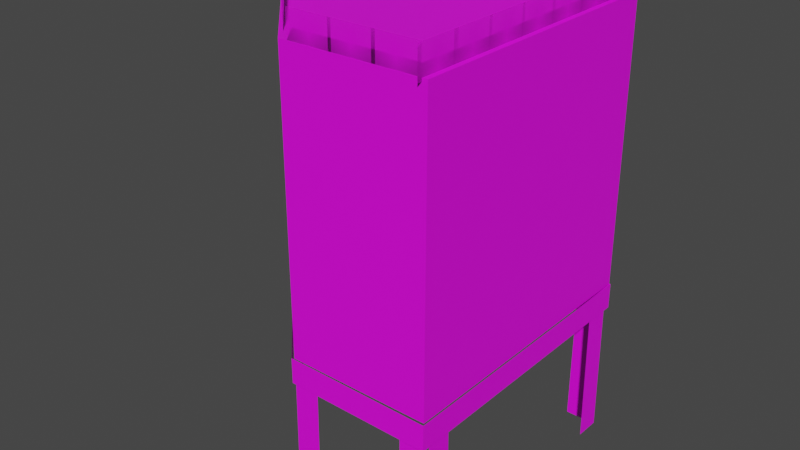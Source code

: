 # Source: stiltBuilding.blend  (saved by Blender 2.82.7; exported with 4.5.12 LTS)
import bpy
from mathutils import Matrix  # noqa: F401  (used for matrix-valued properties, if any)

bpy.ops.wm.read_factory_settings(use_empty=True)
scene = bpy.context.scene
scene.name = 'Scene'

# ---- collections
col_collection = bpy.data.collections.new('Collection'); scene.collection.children.link(col_collection)

# ---- images (referenced by path relative to the original .blend; pixels are not part of the script)
import os
ASSET_DIR = os.environ.get("B2B_ASSET_DIR", "")  # directory of the original .blend (textures are referenced by path, not embedded)
HERE = os.path.dirname(os.path.abspath(__file__))  # packed textures are extracted next to this script under _unpacked/

def load_image(name, relpath, width, height, colorspace="sRGB"):
    """Load a texture the original file referenced (path relative to the .blend, or extracted next to this script)."""
    p = next((c for c in (os.path.join(HERE, relpath), os.path.join(ASSET_DIR, relpath)) if relpath and os.path.exists(c)), "")
    if p:
        img = bpy.data.images.load(p, check_existing=True)
        img.name = name
    else:  # same state as the original file: an image datablock whose file is absent (Cycles renders it pink)
        img = bpy.data.images.new(name, width, height)
        img.source = "FILE"
        img.filepath = "//" + (relpath or name)
    img.colorspace_settings.name = colorspace
    return img
img_stiltbuilding_building_01_01_png = load_image('StiltBuilding_Building-01-01.png', 'StiltBuilding_Building-01-01.png', 1024, 1024, 'sRGB')
img_stiltguildingsteal_01_png = load_image('stiltGuildingSTeal-01.png', 'stiltGuildingSTeal-01.png', 1024, 1024, 'sRGB')
img_ornaaterailing_11_png = load_image('ornaateRailing-11.png', 'ornaateRailing-11.png', 1024, 1024, 'sRGB')

# ---- materials (node trees are filled in below, after node groups)
mat_material_001 = bpy.data.materials.new('Material.001')
mat_material_001.use_transparent_shadow = False
mat_material_002 = bpy.data.materials.new('Material.002')
mat_material_002.use_transparent_shadow = False
mat_ornaaterailing_11 = bpy.data.materials.new('ornaateRailing-11')
mat_ornaaterailing_11.surface_render_method = 'BLENDED'
mat_ornaaterailing_11.blend_method = 'BLEND'
mat_ornaaterailing_11.use_transparent_shadow = False

# ---- material node trees
mat_material_001.use_nodes = True; mat_material_001.node_tree.nodes.clear()
_N = mat_material_001.node_tree.nodes; _L = mat_material_001.node_tree.links
n0 = _N.new('ShaderNodeOutputMaterial'); n0.name = 'Material Output'; n0.location = (300, 300)
n1 = _N.new('ShaderNodeBsdfPrincipled'); n1.name = 'Principled BSDF'; n1.location = (10, 300)
n1.distribution = 'GGX'
n1.subsurface_method = 'BURLEY'
n1.inputs[3].default_value = 1.45
n1.inputs[27].default_value = (0.0, 0.0, 0.0, 1.0)
n1.inputs[28].default_value = 1.0
n2 = _N.new('ShaderNodeTexImage'); n2.name = 'Image Texture'; n2.location = (-360, 238)
n2.image = img_stiltbuilding_building_01_01_png
_L.new(n1.outputs[0], n0.inputs[0])
_L.new(n2.outputs[0], n1.inputs[0])
n0.is_active_output = True
mat_material_002.use_nodes = True; mat_material_002.node_tree.nodes.clear()
_N = mat_material_002.node_tree.nodes; _L = mat_material_002.node_tree.links
n0 = _N.new('ShaderNodeOutputMaterial'); n0.name = 'Material Output'; n0.location = (300, 300)
n1 = _N.new('ShaderNodeBsdfPrincipled'); n1.name = 'Principled BSDF'; n1.location = (10, 300)
n1.distribution = 'GGX'
n1.subsurface_method = 'BURLEY'
n1.inputs[3].default_value = 1.45
n1.inputs[27].default_value = (0.0, 0.0, 0.0, 1.0)
n1.inputs[28].default_value = 1.0
n2 = _N.new('ShaderNodeTexImage'); n2.name = 'Image Texture'; n2.location = (-362, 250)
n2.image = img_stiltguildingsteal_01_png
_L.new(n1.outputs[0], n0.inputs[0])
_L.new(n2.outputs[0], n1.inputs[0])
n0.is_active_output = True
mat_ornaaterailing_11.use_nodes = True; mat_ornaaterailing_11.node_tree.nodes.clear()
_N = mat_ornaaterailing_11.node_tree.nodes; _L = mat_ornaaterailing_11.node_tree.links
n0 = _N.new('ShaderNodeOutputMaterial'); n0.name = 'Material Output'; n0.location = (300, 300)
n1 = _N.new('ShaderNodeTexImage'); n1.name = 'Image Texture'; n1.location = (-200, 300)
n1.image = img_ornaaterailing_11_png
n1.extension = 'CLIP'
n2 = _N.new('ShaderNodeBsdfPrincipled'); n2.name = 'Principled BSDF'; n2.location = (0, 300)
n2.distribution = 'GGX'
n2.subsurface_method = 'BURLEY'
n2.inputs[3].default_value = 1.45
n2.inputs[27].default_value = (0.0, 0.0, 0.0, 1.0)
n2.inputs[28].default_value = 1.0
_L.new(n1.outputs[0], n2.inputs[0])
_L.new(n1.outputs[1], n2.inputs[4])
_L.new(n2.outputs[0], n0.inputs[0])
n0.is_active_output = True

# ---- world
world_world = bpy.data.worlds.new('World'); scene.world = world_world
world_world.use_nodes = True; world_world.node_tree.nodes.clear()
_N = world_world.node_tree.nodes; _L = world_world.node_tree.links
n0 = _N.new('ShaderNodeOutputWorld'); n0.name = 'World Output'; n0.location = (300, 300)
n1 = _N.new('ShaderNodeBackground'); n1.name = 'Background'; n1.location = (10, 300)
n1.inputs[0].default_value = (0.05088, 0.05088, 0.05088, 1.0)
_L.new(n1.outputs[0], n0.inputs[0])
n0.is_active_output = True
world_world.color = (0.05088, 0.05088, 0.05088)
world_world.use_sun_shadow = False
world_world.sun_shadow_jitter_overblur = 0.0

# ---- meshes
me_cube_001 = bpy.data.meshes.new('Cube.001')
me_cube_001.from_pydata([(-2.325, -2.596, -5.0), (-5.0, 5.0, -5.0), (5.0, -5.0, -5.0), (5.0, 5.0, -5.0), (0.0, 5.0, -5.0), (0.0, -5.0, -5.0), (-5.0, 0.0, -5.0), (5.0, 0.0, -5.0), (0.0, 0.0, -5.0)], [], [(8, 7, 2, 5), (6, 8, 5, 0), (1, 4, 8, 6), (4, 3, 7, 8)])
_uv = me_cube_001.uv_layers.new(name='UVMap')
_uv.uv.foreach_set('vector', [0.6237, 0.2135, 0.6237, 0.3418, 0.4954, 0.3418, 0.4954, 0.2135, 0.6237, 0.08528, 0.6237, 0.2135, 0.4954, 0.2135, 0.5571, 0.1539, 0.752, 0.08528, 0.752, 0.2135, 0.6237, 0.2135, 0.6237, 0.08528, 0.752, 0.2135, 0.752, 0.3418, 0.6237, 0.3418, 0.6237, 0.2135])
me_cube_001.materials.append(mat_material_001)
me_cube_001.use_remesh_fix_poles = True
me_cube_001.use_remesh_preserve_attributes = False
me_cube_001.use_mirror_vertex_groups = False
me_cube_001.update()
me_cube_002 = bpy.data.meshes.new('Cube.002')
me_cube_002.from_pydata([(-0.5549, -0.4101, -0.4525), (-0.5549, -0.4101, 0.4525), (4.577, -0.4525, -0.4525), (4.577, -0.4525, 0.4525), (4.577, -0.163, -0.4525), (4.577, -0.163, 0.4525), (-0.5549, -0.4101, 0.1975), (4.577, -0.163, 0.1975), (4.577, -0.4525, 0.1975), (4.577, -0.163, -0.2949), (4.577, -0.4525, -0.2949), (-0.5549, -0.4101, -0.2949), (4.329, -0.4525, -0.4525), (4.329, -0.4525, 0.4525), (4.329, -0.4525, 0.1975), (4.329, -0.4525, -0.2949), (4.329, 9.636, 0.4525), (4.577, 9.636, 0.4525), (4.577, 9.636, -0.2949), (4.577, 9.636, -0.4525), (4.577, 9.636, 0.1975), (4.329, 9.636, 0.1975), (4.329, 9.636, -0.2949), (4.329, 9.636, -0.4525), (4.577, 9.368, 0.4525), (4.577, 9.368, 0.1975), (4.577, 9.368, -0.2949), (4.577, 9.368, -0.4525), (-5.487, 9.368, 0.1975), (-5.487, 9.636, -0.4525), (-5.487, 9.368, -0.4525), (-5.487, 9.368, -0.2949), (-5.487, 9.368, 0.4525), (-5.282, 9.636, 0.1975), (-5.282, 9.636, 0.4525), (-5.282, 9.636, -0.4525), (-5.282, 9.636, -0.2949), (-5.457, 4.623, -0.2949), (-5.457, 4.623, -0.4525), (-5.457, 4.623, 0.4525), (-5.457, 4.623, 0.1975), (-5.488, 9.637, -0.2949), (-5.488, 9.637, 0.4525), (-5.488, 9.637, 0.1975)], [], [(40, 37, 11, 6), (38, 0, 11, 37), (15, 14, 6, 11), (9, 7, 8, 10), (20, 21, 16, 17), (10, 8, 14, 15), (22, 21, 20, 18), (25, 26, 18, 20), (7, 9, 26, 25), (21, 22, 36, 33), (28, 31, 37, 40), (23, 35, 36, 22), (21, 33, 34, 16), (19, 23, 22, 18), (26, 9, 4, 27), (7, 25, 24, 5), (9, 10, 2, 4), (27, 19, 18, 26), (8, 7, 5, 3), (10, 15, 12, 2), (14, 8, 3, 13), (0, 12, 15, 11), (6, 14, 13, 1), (30, 38, 37, 31), (25, 20, 17, 24), (40, 6, 1, 39), (28, 40, 39, 32), (42, 43, 28, 32), (43, 41, 31, 28), (33, 36, 41, 43), (34, 33, 43, 42), (31, 41, 29, 30), (41, 36, 35, 29)])
_uv = me_cube_002.uv_layers.new(name='UVMap')
_uv.uv.foreach_set('vector', [0.1781, 0.945, 0.1781, 0.8987, 0.8379, 0.8986, 0.8379, 0.9448, 0.1781, 0.8839, 0.8379, 0.8838, 0.8379, 0.8986, 0.1781, 0.8987, 0.7187, 0.7734, 0.7187, 0.8196, 0.2601, 0.8197, 0.2601, 0.7735, 0.9421, 0.1424, 0.9421, 0.09607, 0.9694, 0.09596, 0.9697, 0.1424, 0.9727, 0.3665, 0.9493, 0.3666, 0.9493, 0.3427, 0.9725, 0.3426, 0.742, 0.7734, 0.742, 0.8196, 0.7187, 0.8196, 0.7187, 0.7734, 0.9492, 0.4129, 0.9493, 0.3666, 0.9727, 0.3665, 0.973, 0.413, 0.05335, 0.09604, 0.0535, 0.1424, 0.02789, 0.1424, 0.02808, 0.096, 0.9421, 0.09607, 0.9421, 0.1424, 0.0535, 0.1424, 0.05335, 0.09604, 0.9493, 0.3666, 0.9492, 0.4129, 0.05411, 0.4129, 0.05396, 0.3665, 0.2699, 0.6138, 0.2699, 0.5675, 0.7155, 0.5675, 0.7155, 0.6137, 0.9492, 0.4283, 0.05411, 0.4283, 0.05411, 0.4129, 0.9492, 0.4129, 0.9493, 0.3666, 0.05396, 0.3665, 0.05398, 0.3426, 0.9493, 0.3427, 0.9731, 0.4281, 0.9492, 0.4283, 0.9492, 0.4129, 0.973, 0.413, 0.0535, 0.1424, 0.9421, 0.1424, 0.9421, 0.1577, 0.0535, 0.1577, 0.9421, 0.09607, 0.05335, 0.09604, 0.05337, 0.07215, 0.9421, 0.07218, 0.9421, 0.1424, 0.9697, 0.1424, 0.9698, 0.1575, 0.9421, 0.1577, 0.0535, 0.1577, 0.02781, 0.1575, 0.02789, 0.1424, 0.0535, 0.1424, 0.9694, 0.09596, 0.9421, 0.09607, 0.9421, 0.07218, 0.9693, 0.07205, 0.742, 0.7734, 0.7187, 0.7734, 0.7187, 0.7586, 0.742, 0.7586, 0.7187, 0.8196, 0.742, 0.8196, 0.742, 0.8436, 0.7187, 0.8436, 0.2601, 0.7587, 0.7187, 0.7586, 0.7187, 0.7734, 0.2601, 0.7735, 0.2601, 0.8197, 0.7187, 0.8196, 0.7187, 0.8436, 0.2601, 0.8437, 0.2699, 0.5527, 0.7155, 0.5527, 0.7155, 0.5675, 0.2699, 0.5675, 0.05335, 0.09604, 0.02808, 0.096, 0.02817, 0.07205, 0.05337, 0.07215, 0.1781, 0.945, 0.8379, 0.9448, 0.8379, 0.9688, 0.1781, 0.9689, 0.2699, 0.6138, 0.7155, 0.6137, 0.7155, 0.6377, 0.2699, 0.6377, 0.2446, 0.6377, 0.2446, 0.6138, 0.2699, 0.6138, 0.2699, 0.6377, 0.2446, 0.6138, 0.2446, 0.5675, 0.2699, 0.5675, 0.2699, 0.6138, 0.05396, 0.3665, 0.05411, 0.4129, 0.03441, 0.4129, 0.0346, 0.3665, 0.05398, 0.3426, 0.05396, 0.3665, 0.0346, 0.3665, 0.03467, 0.3426, 0.2699, 0.5675, 0.2446, 0.5675, 0.2447, 0.5527, 0.2699, 0.5527, 0.03441, 0.4129, 0.05411, 0.4129, 0.05411, 0.4283, 0.03439, 0.4281])
me_cube_002.materials.append(mat_material_002)
me_cube_002.use_remesh_fix_poles = True
me_cube_002.use_remesh_preserve_attributes = False
me_cube_002.use_mirror_vertex_groups = False
me_cube_002.update()
me_cube_003 = bpy.data.meshes.new('Cube.003')
me_cube_003.from_pydata([(-3.339, 0.02827, -0.4282), (-3.339, 0.02827, 0.4769), (1.793, -0.01413, -0.4282), (1.793, -0.01413, 0.4769), (-3.339, 0.02827, 0.2218), (1.793, -0.01413, 0.2218), (1.793, -0.01413, -0.2705), (-3.339, 0.02827, -0.2705), (1.545, -0.01413, -0.4282), (1.545, -0.01413, 0.4769), (1.545, -0.01413, 0.2218), (1.545, -0.01413, -0.2705)], [], [(11, 10, 4, 7), (6, 5, 10, 11), (6, 11, 8, 2), (10, 5, 3, 9), (0, 8, 11, 7), (4, 10, 9, 1)])
_uv = me_cube_003.uv_layers.new(name='UVMap')
_uv.uv.foreach_set('vector', [0.7187, 0.7734, 0.7187, 0.8196, 0.2601, 0.8197, 0.2601, 0.7735, 0.742, 0.7734, 0.742, 0.8196, 0.7187, 0.8196, 0.7187, 0.7734, 0.742, 0.7734, 0.7187, 0.7734, 0.7187, 0.7586, 0.742, 0.7586, 0.7187, 0.8196, 0.742, 0.8196, 0.742, 0.8436, 0.7187, 0.8436, 0.2601, 0.7587, 0.7187, 0.7586, 0.7187, 0.7734, 0.2601, 0.7735, 0.2601, 0.8197, 0.7187, 0.8196, 0.7187, 0.8436, 0.2601, 0.8437])
me_cube_003.materials.append(mat_material_002)
me_cube_003.use_remesh_fix_poles = True
me_cube_003.use_remesh_preserve_attributes = False
me_cube_003.use_mirror_vertex_groups = False
me_cube_003.update()
me_cube_004 = bpy.data.meshes.new('Cube.004')
me_cube_004.from_pydata([(-3.339, 0.02827, -0.4282), (-3.339, 0.02827, 0.4769), (1.793, -0.01413, -0.4282), (1.793, -0.01413, 0.4769), (-3.339, 0.02827, 0.2218), (1.793, -0.01413, 0.2218), (1.793, -0.01413, -0.2705), (-3.339, 0.02827, -0.2705), (1.545, -0.01413, -0.4282), (1.545, -0.01413, 0.4769), (1.545, -0.01413, 0.2218), (1.545, -0.01413, -0.2705)], [], [(11, 10, 4, 7), (6, 5, 10, 11), (6, 11, 8, 2), (10, 5, 3, 9), (0, 8, 11, 7), (4, 10, 9, 1)])
_uv = me_cube_004.uv_layers.new(name='UVMap')
_uv.uv.foreach_set('vector', [0.7187, 0.7734, 0.7187, 0.8196, 0.2601, 0.8197, 0.2601, 0.7735, 0.742, 0.7734, 0.742, 0.8196, 0.7187, 0.8196, 0.7187, 0.7734, 0.742, 0.7734, 0.7187, 0.7734, 0.7187, 0.7586, 0.742, 0.7586, 0.7187, 0.8196, 0.742, 0.8196, 0.742, 0.8436, 0.7187, 0.8436, 0.2601, 0.7587, 0.7187, 0.7586, 0.7187, 0.7734, 0.2601, 0.7735, 0.2601, 0.8197, 0.7187, 0.8196, 0.7187, 0.8436, 0.2601, 0.8437])
me_cube_004.materials.append(mat_material_002)
me_cube_004.use_remesh_fix_poles = True
me_cube_004.use_remesh_preserve_attributes = False
me_cube_004.use_mirror_vertex_groups = False
me_cube_004.update()
me_cube_005 = bpy.data.meshes.new('Cube.005')
me_cube_005.from_pydata([(-3.339, 0.02827, -0.4282), (-3.339, 0.02827, 0.4769), (1.793, -0.01413, -0.4282), (1.793, -0.01413, 0.4769), (-3.339, 0.02827, 0.2218), (1.793, -0.01413, 0.2218), (1.793, -0.01413, -0.2705), (-3.339, 0.02827, -0.2705), (1.545, -0.01413, -0.4282), (1.545, -0.01413, 0.4769), (1.545, -0.01413, 0.2218), (1.545, -0.01413, -0.2705)], [], [(11, 10, 4, 7), (6, 5, 10, 11), (6, 11, 8, 2), (10, 5, 3, 9), (0, 8, 11, 7), (4, 10, 9, 1)])
_uv = me_cube_005.uv_layers.new(name='UVMap')
_uv.uv.foreach_set('vector', [0.7187, 0.7734, 0.7187, 0.8196, 0.2601, 0.8197, 0.2601, 0.7735, 0.742, 0.7734, 0.742, 0.8196, 0.7187, 0.8196, 0.7187, 0.7734, 0.742, 0.7734, 0.7187, 0.7734, 0.7187, 0.7586, 0.742, 0.7586, 0.7187, 0.8196, 0.742, 0.8196, 0.742, 0.8436, 0.7187, 0.8436, 0.2601, 0.7587, 0.7187, 0.7586, 0.7187, 0.7734, 0.2601, 0.7735, 0.2601, 0.8197, 0.7187, 0.8196, 0.7187, 0.8436, 0.2601, 0.8437])
me_cube_005.materials.append(mat_material_002)
me_cube_005.use_remesh_fix_poles = True
me_cube_005.use_remesh_preserve_attributes = False
me_cube_005.use_mirror_vertex_groups = False
me_cube_005.update()
me_cube_006 = bpy.data.meshes.new('Cube.006')
me_cube_006.from_pydata([(-3.339, 0.02827, -0.4282), (-3.339, 0.02827, 0.4769), (1.793, -0.01413, -0.4282), (1.793, -0.01413, 0.4769), (-3.339, 0.02827, 0.2218), (1.793, -0.01413, 0.2218), (1.793, -0.01413, -0.2705), (-3.339, 0.02827, -0.2705), (1.545, -0.01413, -0.4282), (1.545, -0.01413, 0.4769), (1.545, -0.01413, 0.2218), (1.545, -0.01413, -0.2705)], [], [(11, 10, 4, 7), (6, 5, 10, 11), (6, 11, 8, 2), (10, 5, 3, 9), (0, 8, 11, 7), (4, 10, 9, 1)])
_uv = me_cube_006.uv_layers.new(name='UVMap')
_uv.uv.foreach_set('vector', [0.7187, 0.7734, 0.7187, 0.8196, 0.2601, 0.8197, 0.2601, 0.7735, 0.742, 0.7734, 0.742, 0.8196, 0.7187, 0.8196, 0.7187, 0.7734, 0.742, 0.7734, 0.7187, 0.7734, 0.7187, 0.7586, 0.742, 0.7586, 0.7187, 0.8196, 0.742, 0.8196, 0.742, 0.8436, 0.7187, 0.8436, 0.2601, 0.7587, 0.7187, 0.7586, 0.7187, 0.7734, 0.2601, 0.7735, 0.2601, 0.8197, 0.7187, 0.8196, 0.7187, 0.8436, 0.2601, 0.8437])
me_cube_006.materials.append(mat_material_002)
me_cube_006.use_remesh_fix_poles = True
me_cube_006.use_remesh_preserve_attributes = False
me_cube_006.use_mirror_vertex_groups = False
me_cube_006.update()
me_cube_007 = bpy.data.meshes.new('Cube.007')
me_cube_007.from_pydata([(-3.339, 0.02827, -0.4282), (-3.339, 0.02827, 0.4769), (1.793, -0.01413, -0.4282), (1.793, -0.01413, 0.4769), (-3.339, 0.02827, 0.2218), (1.793, -0.01413, 0.2218), (1.793, -0.01413, -0.2705), (-3.339, 0.02827, -0.2705), (1.545, -0.01413, -0.4282), (1.545, -0.01413, 0.4769), (1.545, -0.01413, 0.2218), (1.545, -0.01413, -0.2705)], [], [(11, 10, 4, 7), (6, 5, 10, 11), (6, 11, 8, 2), (10, 5, 3, 9), (0, 8, 11, 7), (4, 10, 9, 1)])
_uv = me_cube_007.uv_layers.new(name='UVMap')
_uv.uv.foreach_set('vector', [0.7187, 0.7734, 0.7187, 0.8196, 0.2601, 0.8197, 0.2601, 0.7735, 0.742, 0.7734, 0.742, 0.8196, 0.7187, 0.8196, 0.7187, 0.7734, 0.742, 0.7734, 0.7187, 0.7734, 0.7187, 0.7586, 0.742, 0.7586, 0.7187, 0.8196, 0.742, 0.8196, 0.742, 0.8436, 0.7187, 0.8436, 0.2601, 0.7587, 0.7187, 0.7586, 0.7187, 0.7734, 0.2601, 0.7735, 0.2601, 0.8197, 0.7187, 0.8196, 0.7187, 0.8436, 0.2601, 0.8437])
me_cube_007.materials.append(mat_material_002)
me_cube_007.use_remesh_fix_poles = True
me_cube_007.use_remesh_preserve_attributes = False
me_cube_007.use_mirror_vertex_groups = False
me_cube_007.update()
me_cube_008 = bpy.data.meshes.new('Cube.008')
me_cube_008.from_pydata([(-3.339, 0.02827, -0.4282), (-3.339, 0.02827, 0.4769), (1.793, -0.01413, -0.4282), (1.793, -0.01413, 0.4769), (-3.339, 0.02827, 0.2218), (1.793, -0.01413, 0.2218), (1.793, -0.01413, -0.2705), (-3.339, 0.02827, -0.2705), (1.545, -0.01413, -0.4282), (1.545, -0.01413, 0.4769), (1.545, -0.01413, 0.2218), (1.545, -0.01413, -0.2705)], [], [(11, 10, 4, 7), (6, 5, 10, 11), (6, 11, 8, 2), (10, 5, 3, 9), (0, 8, 11, 7), (4, 10, 9, 1)])
_uv = me_cube_008.uv_layers.new(name='UVMap')
_uv.uv.foreach_set('vector', [0.7187, 0.7734, 0.7187, 0.8196, 0.2601, 0.8197, 0.2601, 0.7735, 0.742, 0.7734, 0.742, 0.8196, 0.7187, 0.8196, 0.7187, 0.7734, 0.742, 0.7734, 0.7187, 0.7734, 0.7187, 0.7586, 0.742, 0.7586, 0.7187, 0.8196, 0.742, 0.8196, 0.742, 0.8436, 0.7187, 0.8436, 0.2601, 0.7587, 0.7187, 0.7586, 0.7187, 0.7734, 0.2601, 0.7735, 0.2601, 0.8197, 0.7187, 0.8196, 0.7187, 0.8436, 0.2601, 0.8437])
me_cube_008.materials.append(mat_material_002)
me_cube_008.use_remesh_fix_poles = True
me_cube_008.use_remesh_preserve_attributes = False
me_cube_008.use_mirror_vertex_groups = False
me_cube_008.update()
me_cube_009 = bpy.data.meshes.new('Cube.009')
me_cube_009.from_pydata([(-3.339, 0.02827, -0.4282), (-3.339, 0.02827, 0.4769), (1.793, -0.01413, -0.4282), (1.793, -0.01413, 0.4769), (-3.339, 0.02827, 0.2218), (1.793, -0.01413, 0.2218), (1.793, -0.01413, -0.2705), (-3.339, 0.02827, -0.2705), (1.545, -0.01413, -0.4282), (1.545, -0.01413, 0.4769), (1.545, -0.01413, 0.2218), (1.545, -0.01413, -0.2705)], [], [(11, 10, 4, 7), (6, 5, 10, 11), (6, 11, 8, 2), (10, 5, 3, 9), (0, 8, 11, 7), (4, 10, 9, 1)])
_uv = me_cube_009.uv_layers.new(name='UVMap')
_uv.uv.foreach_set('vector', [0.7187, 0.7734, 0.7187, 0.8196, 0.2601, 0.8197, 0.2601, 0.7735, 0.742, 0.7734, 0.742, 0.8196, 0.7187, 0.8196, 0.7187, 0.7734, 0.742, 0.7734, 0.7187, 0.7734, 0.7187, 0.7586, 0.742, 0.7586, 0.7187, 0.8196, 0.742, 0.8196, 0.742, 0.8436, 0.7187, 0.8436, 0.2601, 0.7587, 0.7187, 0.7586, 0.7187, 0.7734, 0.2601, 0.7735, 0.2601, 0.8197, 0.7187, 0.8196, 0.7187, 0.8436, 0.2601, 0.8437])
me_cube_009.materials.append(mat_material_002)
me_cube_009.use_remesh_fix_poles = True
me_cube_009.use_remesh_preserve_attributes = False
me_cube_009.use_mirror_vertex_groups = False
me_cube_009.update()
me_cube_010 = bpy.data.meshes.new('Cube.010')
me_cube_010.from_pydata([(-3.339, 0.02827, -0.4282), (-3.339, 0.02827, 0.4769), (1.793, -0.01413, -0.4282), (1.793, -0.01413, 0.4769), (-3.339, 0.02827, 0.2218), (1.793, -0.01413, 0.2218), (1.793, -0.01413, -0.2705), (-3.339, 0.02827, -0.2705), (1.545, -0.01413, -0.4282), (1.545, -0.01413, 0.4769), (1.545, -0.01413, 0.2218), (1.545, -0.01413, -0.2705)], [], [(11, 10, 4, 7), (6, 5, 10, 11), (6, 11, 8, 2), (10, 5, 3, 9), (0, 8, 11, 7), (4, 10, 9, 1)])
_uv = me_cube_010.uv_layers.new(name='UVMap')
_uv.uv.foreach_set('vector', [0.7187, 0.7734, 0.7187, 0.8196, 0.2601, 0.8197, 0.2601, 0.7735, 0.742, 0.7734, 0.742, 0.8196, 0.7187, 0.8196, 0.7187, 0.7734, 0.742, 0.7734, 0.7187, 0.7734, 0.7187, 0.7586, 0.742, 0.7586, 0.7187, 0.8196, 0.742, 0.8196, 0.742, 0.8436, 0.7187, 0.8436, 0.2601, 0.7587, 0.7187, 0.7586, 0.7187, 0.7734, 0.2601, 0.7735, 0.2601, 0.8197, 0.7187, 0.8196, 0.7187, 0.8436, 0.2601, 0.8437])
me_cube_010.materials.append(mat_material_002)
me_cube_010.use_remesh_fix_poles = True
me_cube_010.use_remesh_preserve_attributes = False
me_cube_010.use_mirror_vertex_groups = False
me_cube_010.update()
me_ornaaterailing_11 = bpy.data.meshes.new('ornaateRailing-11')
me_ornaaterailing_11.from_pydata([(-0.7874, -2.086e-07, -0.5), (0.7874, -2.086e-07, -0.5), (-0.7874, -2.384e-07, 0.5), (0.7874, -2.384e-07, 0.5)], [], [(0, 1, 3, 2)])
_uv = me_ornaaterailing_11.uv_layers.new(name='UVMap')
_uv.uv.foreach_set('vector', [0.0, 0.0, 1.0, 0.0, 1.0, 1.0, 0.0, 1.0])
me_ornaaterailing_11.materials.append(mat_ornaaterailing_11)
me_ornaaterailing_11.use_remesh_fix_poles = True
me_ornaaterailing_11.use_remesh_preserve_attributes = False
me_ornaaterailing_11.use_mirror_vertex_groups = False
me_ornaaterailing_11.update()
me_ornaaterailing_11_001 = bpy.data.meshes.new('ornaateRailing-11.001')
me_ornaaterailing_11_001.from_pydata([(-0.7874, -2.086e-07, -0.5), (0.7874, -2.086e-07, -0.5), (-0.7874, -2.384e-07, 0.5), (0.7874, -2.384e-07, 0.5)], [], [(0, 1, 3, 2)])
_uv = me_ornaaterailing_11_001.uv_layers.new(name='UVMap')
_uv.uv.foreach_set('vector', [0.0, 0.0, 1.0, 0.0, 1.0, 1.0, 0.0, 1.0])
me_ornaaterailing_11_001.materials.append(mat_ornaaterailing_11)
me_ornaaterailing_11_001.use_remesh_fix_poles = True
me_ornaaterailing_11_001.use_remesh_preserve_attributes = False
me_ornaaterailing_11_001.use_mirror_vertex_groups = False
me_ornaaterailing_11_001.update()
me_ornaaterailing_11_002 = bpy.data.meshes.new('ornaateRailing-11.002')
me_ornaaterailing_11_002.from_pydata([(-0.7874, -2.086e-07, -0.5), (0.7874, -2.086e-07, -0.5), (-0.7874, -2.384e-07, 0.5), (0.7874, -2.384e-07, 0.5)], [], [(0, 1, 3, 2)])
_uv = me_ornaaterailing_11_002.uv_layers.new(name='UVMap')
_uv.uv.foreach_set('vector', [0.0, 0.0, 1.0, 0.0, 1.0, 1.0, 0.0, 1.0])
me_ornaaterailing_11_002.materials.append(mat_ornaaterailing_11)
me_ornaaterailing_11_002.use_remesh_fix_poles = True
me_ornaaterailing_11_002.use_remesh_preserve_attributes = False
me_ornaaterailing_11_002.use_mirror_vertex_groups = False
me_ornaaterailing_11_002.update()
me_ornaaterailing_11_003 = bpy.data.meshes.new('ornaateRailing-11.003')
me_ornaaterailing_11_003.from_pydata([(-0.7874, -2.086e-07, -0.5), (0.7874, -2.086e-07, -0.5), (-0.7874, -2.384e-07, 0.5), (0.7874, -2.384e-07, 0.5)], [], [(0, 1, 3, 2)])
_uv = me_ornaaterailing_11_003.uv_layers.new(name='UVMap')
_uv.uv.foreach_set('vector', [0.0, 0.0, 1.0, 0.0, 1.0, 1.0, 0.0, 1.0])
me_ornaaterailing_11_003.materials.append(mat_ornaaterailing_11)
me_ornaaterailing_11_003.use_remesh_fix_poles = True
me_ornaaterailing_11_003.use_remesh_preserve_attributes = False
me_ornaaterailing_11_003.use_mirror_vertex_groups = False
me_ornaaterailing_11_003.update()
me_ornaaterailing_11_004 = bpy.data.meshes.new('ornaateRailing-11.004')
me_ornaaterailing_11_004.from_pydata([(-0.7874, -2.086e-07, -0.5), (0.7874, -2.086e-07, -0.5), (-0.7874, -2.384e-07, 0.5), (0.7874, -2.384e-07, 0.5)], [], [(0, 1, 3, 2)])
_uv = me_ornaaterailing_11_004.uv_layers.new(name='UVMap')
_uv.uv.foreach_set('vector', [0.0, 0.0, 1.0, 0.0, 1.0, 1.0, 0.0, 1.0])
me_ornaaterailing_11_004.materials.append(mat_ornaaterailing_11)
me_ornaaterailing_11_004.use_remesh_fix_poles = True
me_ornaaterailing_11_004.use_remesh_preserve_attributes = False
me_ornaaterailing_11_004.use_mirror_vertex_groups = False
me_ornaaterailing_11_004.update()
me_ornaaterailing_11_005 = bpy.data.meshes.new('ornaateRailing-11.005')
me_ornaaterailing_11_005.from_pydata([(-0.7874, -2.086e-07, -0.5), (0.7874, -2.086e-07, -0.5), (-0.7874, -2.384e-07, 0.5), (0.7874, -2.384e-07, 0.5)], [], [(0, 1, 3, 2)])
_uv = me_ornaaterailing_11_005.uv_layers.new(name='UVMap')
_uv.uv.foreach_set('vector', [0.0, 0.0, 1.0, 0.0, 1.0, 1.0, 0.0, 1.0])
me_ornaaterailing_11_005.materials.append(mat_ornaaterailing_11)
me_ornaaterailing_11_005.use_remesh_fix_poles = True
me_ornaaterailing_11_005.use_remesh_preserve_attributes = False
me_ornaaterailing_11_005.use_mirror_vertex_groups = False
me_ornaaterailing_11_005.update()
me_ornaaterailing_11_006 = bpy.data.meshes.new('ornaateRailing-11.006')
me_ornaaterailing_11_006.from_pydata([(-0.7874, -2.086e-07, -0.5), (0.7874, -2.086e-07, -0.5), (-0.7874, -2.384e-07, 0.5), (0.7874, -2.384e-07, 0.5)], [], [(0, 1, 3, 2)])
_uv = me_ornaaterailing_11_006.uv_layers.new(name='UVMap')
_uv.uv.foreach_set('vector', [0.0, 0.0, 1.0, 0.0, 1.0, 1.0, 0.0, 1.0])
me_ornaaterailing_11_006.materials.append(mat_ornaaterailing_11)
me_ornaaterailing_11_006.use_remesh_fix_poles = True
me_ornaaterailing_11_006.use_remesh_preserve_attributes = False
me_ornaaterailing_11_006.use_mirror_vertex_groups = False
me_ornaaterailing_11_006.update()
me_ornaaterailing_11_007 = bpy.data.meshes.new('ornaateRailing-11.007')
me_ornaaterailing_11_007.from_pydata([(-0.7874, -2.086e-07, -0.5), (0.7874, -2.086e-07, -0.5), (-0.7874, -2.384e-07, 0.5), (0.7874, -2.384e-07, 0.5)], [], [(0, 1, 3, 2)])
_uv = me_ornaaterailing_11_007.uv_layers.new(name='UVMap')
_uv.uv.foreach_set('vector', [0.0, 0.0, 1.0, 0.0, 1.0, 1.0, 0.0, 1.0])
me_ornaaterailing_11_007.materials.append(mat_ornaaterailing_11)
me_ornaaterailing_11_007.use_remesh_fix_poles = True
me_ornaaterailing_11_007.use_remesh_preserve_attributes = False
me_ornaaterailing_11_007.use_mirror_vertex_groups = False
me_ornaaterailing_11_007.update()
me_ornaaterailing_11_008 = bpy.data.meshes.new('ornaateRailing-11.008')
me_ornaaterailing_11_008.from_pydata([(-0.7874, -2.086e-07, -0.5), (0.7874, -2.086e-07, -0.5), (-0.7874, -2.384e-07, 0.5), (0.7874, -2.384e-07, 0.5)], [], [(0, 1, 3, 2)])
_uv = me_ornaaterailing_11_008.uv_layers.new(name='UVMap')
_uv.uv.foreach_set('vector', [0.0, 0.0, 1.0, 0.0, 1.0, 1.0, 0.0, 1.0])
me_ornaaterailing_11_008.materials.append(mat_ornaaterailing_11)
me_ornaaterailing_11_008.use_remesh_fix_poles = True
me_ornaaterailing_11_008.use_remesh_preserve_attributes = False
me_ornaaterailing_11_008.use_mirror_vertex_groups = False
me_ornaaterailing_11_008.update()
me_ornaaterailing_11_009 = bpy.data.meshes.new('ornaateRailing-11.009')
me_ornaaterailing_11_009.from_pydata([(-0.7874, -2.086e-07, -0.5), (0.7874, -2.086e-07, -0.5), (-0.7874, -2.384e-07, 0.5), (0.7874, -2.384e-07, 0.5)], [], [(0, 1, 3, 2)])
_uv = me_ornaaterailing_11_009.uv_layers.new(name='UVMap')
_uv.uv.foreach_set('vector', [0.0, 0.0, 1.0, 0.0, 1.0, 1.0, 0.0, 1.0])
me_ornaaterailing_11_009.materials.append(mat_ornaaterailing_11)
me_ornaaterailing_11_009.use_remesh_fix_poles = True
me_ornaaterailing_11_009.use_remesh_preserve_attributes = False
me_ornaaterailing_11_009.use_mirror_vertex_groups = False
me_ornaaterailing_11_009.update()
me_ornaaterailing_11_010 = bpy.data.meshes.new('ornaateRailing-11.010')
me_ornaaterailing_11_010.from_pydata([(-0.7874, -2.086e-07, -0.5), (0.7874, -2.086e-07, -0.5), (-0.7874, -2.384e-07, 0.5), (0.7874, -2.384e-07, 0.5)], [], [(0, 1, 3, 2)])
_uv = me_ornaaterailing_11_010.uv_layers.new(name='UVMap')
_uv.uv.foreach_set('vector', [0.0, 0.0, 1.0, 0.0, 1.0, 1.0, 0.0, 1.0])
me_ornaaterailing_11_010.materials.append(mat_ornaaterailing_11)
me_ornaaterailing_11_010.use_remesh_fix_poles = True
me_ornaaterailing_11_010.use_remesh_preserve_attributes = False
me_ornaaterailing_11_010.use_mirror_vertex_groups = False
me_ornaaterailing_11_010.update()
me_ornaaterailing_11_011 = bpy.data.meshes.new('ornaateRailing-11.011')
me_ornaaterailing_11_011.from_pydata([(-0.7874, -2.086e-07, -0.5), (0.7874, -2.086e-07, -0.5), (-0.7874, -2.384e-07, 0.5), (0.7874, -2.384e-07, 0.5)], [], [(0, 1, 3, 2)])
_uv = me_ornaaterailing_11_011.uv_layers.new(name='UVMap')
_uv.uv.foreach_set('vector', [0.0, 0.0, 1.0, 0.0, 1.0, 1.0, 0.0, 1.0])
me_ornaaterailing_11_011.materials.append(mat_ornaaterailing_11)
me_ornaaterailing_11_011.use_remesh_fix_poles = True
me_ornaaterailing_11_011.use_remesh_preserve_attributes = False
me_ornaaterailing_11_011.use_mirror_vertex_groups = False
me_ornaaterailing_11_011.update()
me_ornaaterailing_11_012 = bpy.data.meshes.new('ornaateRailing-11.012')
me_ornaaterailing_11_012.from_pydata([(-0.7874, -2.086e-07, -0.5), (0.7874, -2.086e-07, -0.5), (-0.7874, -2.384e-07, 0.5), (0.7874, -2.384e-07, 0.5)], [], [(0, 1, 3, 2)])
_uv = me_ornaaterailing_11_012.uv_layers.new(name='UVMap')
_uv.uv.foreach_set('vector', [0.0, 0.0, 1.0, 0.0, 1.0, 1.0, 0.0, 1.0])
me_ornaaterailing_11_012.materials.append(mat_ornaaterailing_11)
me_ornaaterailing_11_012.use_remesh_fix_poles = True
me_ornaaterailing_11_012.use_remesh_preserve_attributes = False
me_ornaaterailing_11_012.use_mirror_vertex_groups = False
me_ornaaterailing_11_012.update()
me_ornaaterailing_11_013 = bpy.data.meshes.new('ornaateRailing-11.013')
me_ornaaterailing_11_013.from_pydata([(-0.7874, -2.086e-07, -0.5), (0.7874, -2.086e-07, -0.5), (-0.7874, -2.384e-07, 0.5), (0.7874, -2.384e-07, 0.5)], [], [(0, 1, 3, 2)])
_uv = me_ornaaterailing_11_013.uv_layers.new(name='UVMap')
_uv.uv.foreach_set('vector', [0.0, 0.0, 1.0, 0.0, 1.0, 1.0, 0.0, 1.0])
me_ornaaterailing_11_013.materials.append(mat_ornaaterailing_11)
me_ornaaterailing_11_013.use_remesh_fix_poles = True
me_ornaaterailing_11_013.use_remesh_preserve_attributes = False
me_ornaaterailing_11_013.use_mirror_vertex_groups = False
me_ornaaterailing_11_013.update()
me_ornaaterailing_11_014 = bpy.data.meshes.new('ornaateRailing-11.014')
me_ornaaterailing_11_014.from_pydata([(-0.7874, -2.086e-07, -0.5), (0.7874, -2.086e-07, -0.5), (-0.7874, -2.384e-07, 0.5), (0.7874, -2.384e-07, 0.5)], [], [(0, 1, 3, 2)])
_uv = me_ornaaterailing_11_014.uv_layers.new(name='UVMap')
_uv.uv.foreach_set('vector', [0.0, 0.0, 1.0, 0.0, 1.0, 1.0, 0.0, 1.0])
me_ornaaterailing_11_014.materials.append(mat_ornaaterailing_11)
me_ornaaterailing_11_014.use_remesh_fix_poles = True
me_ornaaterailing_11_014.use_remesh_preserve_attributes = False
me_ornaaterailing_11_014.use_mirror_vertex_groups = False
me_ornaaterailing_11_014.update()
me_ornaaterailing_11_015 = bpy.data.meshes.new('ornaateRailing-11.015')
me_ornaaterailing_11_015.from_pydata([(-0.7874, -2.086e-07, -0.5), (0.7874, -2.086e-07, -0.5), (-0.7874, -2.384e-07, 0.5), (0.7874, -2.384e-07, 0.5)], [], [(0, 1, 3, 2)])
_uv = me_ornaaterailing_11_015.uv_layers.new(name='UVMap')
_uv.uv.foreach_set('vector', [0.0, 0.0, 1.0, 0.0, 1.0, 1.0, 0.0, 1.0])
me_ornaaterailing_11_015.materials.append(mat_ornaaterailing_11)
me_ornaaterailing_11_015.use_remesh_fix_poles = True
me_ornaaterailing_11_015.use_remesh_preserve_attributes = False
me_ornaaterailing_11_015.use_mirror_vertex_groups = False
me_ornaaterailing_11_015.update()
me_ornaaterailing_11_016 = bpy.data.meshes.new('ornaateRailing-11.016')
me_ornaaterailing_11_016.from_pydata([(-0.7874, -2.086e-07, -0.5), (0.7874, -2.086e-07, -0.5), (-0.7874, -2.384e-07, 0.5), (0.7874, -2.384e-07, 0.5)], [], [(0, 1, 3, 2)])
_uv = me_ornaaterailing_11_016.uv_layers.new(name='UVMap')
_uv.uv.foreach_set('vector', [0.0, 0.0, 1.0, 0.0, 1.0, 1.0, 0.0, 1.0])
me_ornaaterailing_11_016.materials.append(mat_ornaaterailing_11)
me_ornaaterailing_11_016.use_remesh_fix_poles = True
me_ornaaterailing_11_016.use_remesh_preserve_attributes = False
me_ornaaterailing_11_016.use_mirror_vertex_groups = False
me_ornaaterailing_11_016.update()
me_ornaaterailing_11_017 = bpy.data.meshes.new('ornaateRailing-11.017')
me_ornaaterailing_11_017.from_pydata([(-0.7874, -2.086e-07, -0.5), (0.7874, -2.086e-07, -0.5), (-0.7874, -2.384e-07, 0.5), (0.7874, -2.384e-07, 0.5)], [], [(0, 1, 3, 2)])
_uv = me_ornaaterailing_11_017.uv_layers.new(name='UVMap')
_uv.uv.foreach_set('vector', [0.0, 0.0, 1.0, 0.0, 1.0, 1.0, 0.0, 1.0])
me_ornaaterailing_11_017.materials.append(mat_ornaaterailing_11)
me_ornaaterailing_11_017.use_remesh_fix_poles = True
me_ornaaterailing_11_017.use_remesh_preserve_attributes = False
me_ornaaterailing_11_017.use_mirror_vertex_groups = False
me_ornaaterailing_11_017.update()
me_ornaaterailing_11_018 = bpy.data.meshes.new('ornaateRailing-11.018')
me_ornaaterailing_11_018.from_pydata([(-0.7874, -2.086e-07, -0.5), (0.7874, -2.086e-07, -0.5), (-0.7874, -2.384e-07, 0.5), (0.7874, -2.384e-07, 0.5)], [], [(0, 1, 3, 2)])
_uv = me_ornaaterailing_11_018.uv_layers.new(name='UVMap')
_uv.uv.foreach_set('vector', [0.0, 0.0, 1.0, 0.0, 1.0, 1.0, 0.0, 1.0])
me_ornaaterailing_11_018.materials.append(mat_ornaaterailing_11)
me_ornaaterailing_11_018.use_remesh_fix_poles = True
me_ornaaterailing_11_018.use_remesh_preserve_attributes = False
me_ornaaterailing_11_018.use_mirror_vertex_groups = False
me_ornaaterailing_11_018.update()
me_ornaaterailing_11_019 = bpy.data.meshes.new('ornaateRailing-11.019')
me_ornaaterailing_11_019.from_pydata([(-0.7874, -2.086e-07, -0.5), (0.7874, -2.086e-07, -0.5), (-0.7874, -2.384e-07, 0.5), (0.7874, -2.384e-07, 0.5)], [], [(0, 1, 3, 2)])
_uv = me_ornaaterailing_11_019.uv_layers.new(name='UVMap')
_uv.uv.foreach_set('vector', [0.0, 0.0, 1.0, 0.0, 1.0, 1.0, 0.0, 1.0])
me_ornaaterailing_11_019.materials.append(mat_ornaaterailing_11)
me_ornaaterailing_11_019.use_remesh_fix_poles = True
me_ornaaterailing_11_019.use_remesh_preserve_attributes = False
me_ornaaterailing_11_019.use_mirror_vertex_groups = False
me_ornaaterailing_11_019.update()
me_ornaaterailing_11_020 = bpy.data.meshes.new('ornaateRailing-11.020')
me_ornaaterailing_11_020.from_pydata([(-0.7874, -2.086e-07, -0.5), (0.7874, -2.086e-07, -0.5), (-0.7874, -2.384e-07, 0.5), (0.7874, -2.384e-07, 0.5)], [], [(0, 1, 3, 2)])
_uv = me_ornaaterailing_11_020.uv_layers.new(name='UVMap')
_uv.uv.foreach_set('vector', [0.0, 0.0, 1.0, 0.0, 1.0, 1.0, 0.0, 1.0])
me_ornaaterailing_11_020.materials.append(mat_ornaaterailing_11)
me_ornaaterailing_11_020.use_remesh_fix_poles = True
me_ornaaterailing_11_020.use_remesh_preserve_attributes = False
me_ornaaterailing_11_020.use_mirror_vertex_groups = False
me_ornaaterailing_11_020.update()
me_ornaaterailing_11_021 = bpy.data.meshes.new('ornaateRailing-11.021')
me_ornaaterailing_11_021.from_pydata([(-0.7874, -2.086e-07, -0.5), (0.7874, -2.086e-07, -0.5), (-0.7874, -2.384e-07, 0.5), (0.7874, -2.384e-07, 0.5)], [], [(0, 1, 3, 2)])
_uv = me_ornaaterailing_11_021.uv_layers.new(name='UVMap')
_uv.uv.foreach_set('vector', [0.0, 0.0, 1.0, 0.0, 1.0, 1.0, 0.0, 1.0])
me_ornaaterailing_11_021.materials.append(mat_ornaaterailing_11)
me_ornaaterailing_11_021.use_remesh_fix_poles = True
me_ornaaterailing_11_021.use_remesh_preserve_attributes = False
me_ornaaterailing_11_021.use_mirror_vertex_groups = False
me_ornaaterailing_11_021.update()
me_ornaaterailing_11_022 = bpy.data.meshes.new('ornaateRailing-11.022')
me_ornaaterailing_11_022.from_pydata([(-0.7874, -2.086e-07, -0.5), (0.7874, -2.086e-07, -0.5), (-0.7874, -2.384e-07, 0.5), (0.7874, -2.384e-07, 0.5)], [], [(0, 1, 3, 2)])
_uv = me_ornaaterailing_11_022.uv_layers.new(name='UVMap')
_uv.uv.foreach_set('vector', [0.0, 0.0, 1.0, 0.0, 1.0, 1.0, 0.0, 1.0])
me_ornaaterailing_11_022.materials.append(mat_ornaaterailing_11)
me_ornaaterailing_11_022.use_remesh_fix_poles = True
me_ornaaterailing_11_022.use_remesh_preserve_attributes = False
me_ornaaterailing_11_022.use_mirror_vertex_groups = False
me_ornaaterailing_11_022.update()
me_cube_011 = bpy.data.meshes.new('Cube.011')
me_cube_011.from_pydata([(5.0, -5.0, -5.0), (5.0, -5.0, 5.0), (0.0, -5.0, -5.0), (0.0, -5.0, 5.0)], [], [(0, 1, 3, 2)])
_uv = me_cube_011.uv_layers.new(name='UVMap')
_uv.uv.foreach_set('vector', [0.7161, 0.4603, 0.7161, 0.7125, 0.5901, 0.7126, 0.5901, 0.4604])
me_cube_011.materials.append(mat_material_001)
me_cube_011.use_remesh_fix_poles = True
me_cube_011.use_remesh_preserve_attributes = False
me_cube_011.use_mirror_vertex_groups = False
me_cube_011.update()
me_cube_012 = bpy.data.meshes.new('Cube.012')
me_cube_012.from_pydata([(-2.325, -2.596, -5.0), (-2.325, -2.596, 5.0), (0.0, -5.0, -5.0), (0.0, -5.0, 5.0), (-5.0, 0.0, -5.0), (-5.0, 0.0, 5.0)], [], [(2, 3, 1, 0), (0, 1, 5, 4)])
_uv = me_cube_012.uv_layers.new(name='UVMap')
_uv.uv.foreach_set('vector', [0.5901, 0.4604, 0.5901, 0.7126, 0.5057, 0.7127, 0.5057, 0.4605, 0.5057, 0.4605, 0.5057, 0.7127, 0.4119, 0.7126, 0.4119, 0.4604])
me_cube_012.materials.append(mat_material_001)
me_cube_012.use_remesh_fix_poles = True
me_cube_012.use_remesh_preserve_attributes = False
me_cube_012.use_mirror_vertex_groups = False
me_cube_012.update()
me_cube_013 = bpy.data.meshes.new('Cube.013')
me_cube_013.from_pydata([(-5.0, 5.0, -5.0), (-5.0, 5.0, 5.0), (-5.0, 0.0, -5.0), (-5.0, 0.0, 5.0)], [], [(2, 3, 1, 0)])
_uv = me_cube_013.uv_layers.new(name='UVMap')
_uv.uv.foreach_set('vector', [0.4119, 0.4604, 0.4119, 0.7126, 0.2861, 0.7125, 0.2861, 0.4603])
me_cube_013.materials.append(mat_material_001)
me_cube_013.use_remesh_fix_poles = True
me_cube_013.use_remesh_preserve_attributes = False
me_cube_013.use_mirror_vertex_groups = False
me_cube_013.update()
me_cube_014 = bpy.data.meshes.new('Cube.014')
me_cube_014.from_pydata([(-5.0, 5.0, -5.0), (-5.0, 5.0, 5.0), (5.0, 5.0, -5.0), (5.0, 5.0, 5.0), (0.0, 5.0, -5.0), (0.0, 5.0, 5.0)], [], [(4, 5, 3, 2), (0, 1, 5, 4)])
_uv = me_cube_014.uv_layers.new(name='UVMap')
_uv.uv.foreach_set('vector', [0.1601, 0.4603, 0.1601, 0.7125, 0.03404, 0.7125, 0.03404, 0.4603, 0.2861, 0.4603, 0.2861, 0.7125, 0.1601, 0.7125, 0.1601, 0.4603])
me_cube_014.materials.append(mat_material_001)
me_cube_014.use_remesh_fix_poles = True
me_cube_014.use_remesh_preserve_attributes = False
me_cube_014.use_mirror_vertex_groups = False
me_cube_014.update()
me_cube_015 = bpy.data.meshes.new('Cube.015')
me_cube_015.from_pydata([(5.0, -5.0, -5.0), (5.0, -5.0, 5.0), (5.0, 5.0, -5.0), (5.0, 5.0, 5.0), (5.0, 0.0, -5.0), (5.0, 0.0, 5.0)], [], [(4, 5, 1, 0), (2, 3, 5, 4)])
_uv = me_cube_015.uv_layers.new(name='UVMap')
_uv.uv.foreach_set('vector', [0.8421, 0.4604, 0.8421, 0.7126, 0.7161, 0.7125, 0.7161, 0.4603, 0.9682, 0.4604, 0.9682, 0.7126, 0.8421, 0.7126, 0.8421, 0.4604])
me_cube_015.materials.append(mat_material_001)
me_cube_015.use_remesh_fix_poles = True
me_cube_015.use_remesh_preserve_attributes = False
me_cube_015.use_mirror_vertex_groups = False
me_cube_015.update()
me_cube_016 = bpy.data.meshes.new('Cube.016')
me_cube_016.from_pydata([(-2.325, -2.596, 5.0), (-5.0, 5.0, 5.0), (5.0, -5.0, 5.0), (5.0, 5.0, 5.0), (0.0, 5.0, 5.0), (0.0, -5.0, 5.0), (-5.0, 0.0, 5.0), (5.0, 0.0, 5.0), (0.0, 0.0, 5.0)], [], [(8, 6, 0, 5), (7, 8, 5, 2), (3, 4, 8, 7), (4, 1, 6, 8)])
_uv = me_cube_016.uv_layers.new(name='UVMap')
_uv.uv.foreach_set('vector', [0.5901, 0.8386, 0.464, 0.8386, 0.5315, 0.7731, 0.5901, 0.7126, 0.7162, 0.8386, 0.5901, 0.8386, 0.5901, 0.7126, 0.7161, 0.7125, 0.7162, 0.9647, 0.5901, 0.9647, 0.5901, 0.8386, 0.7162, 0.8386, 0.5901, 0.9647, 0.464, 0.9647, 0.464, 0.8386, 0.5901, 0.8386])
me_cube_016.materials.append(mat_material_001)
me_cube_016.use_remesh_fix_poles = True
me_cube_016.use_remesh_preserve_attributes = False
me_cube_016.use_mirror_vertex_groups = False
me_cube_016.update()

# ---- objects
ob_cube = bpy.data.objects.new('Cube', me_cube_001)
ob_cube_001 = bpy.data.objects.new('Cube.001', me_cube_002)
ob_cube_002 = bpy.data.objects.new('Cube.002', me_cube_003)
ob_cube_003 = bpy.data.objects.new('Cube.003', me_cube_004)
ob_cube_004 = bpy.data.objects.new('Cube.004', me_cube_005)
ob_cube_005 = bpy.data.objects.new('Cube.005', me_cube_006)
ob_cube_006 = bpy.data.objects.new('Cube.006', me_cube_007)
ob_cube_007 = bpy.data.objects.new('Cube.007', me_cube_008)
ob_cube_008 = bpy.data.objects.new('Cube.008', me_cube_009)
ob_cube_009 = bpy.data.objects.new('Cube.009', me_cube_010)
ob_ornaaterailing_11 = bpy.data.objects.new('ornaateRailing-11', me_ornaaterailing_11)
ob_ornaaterailing_11_001 = bpy.data.objects.new('ornaateRailing-11.001', me_ornaaterailing_11_001)
ob_ornaaterailing_11_002 = bpy.data.objects.new('ornaateRailing-11.002', me_ornaaterailing_11_002)
ob_ornaaterailing_11_003 = bpy.data.objects.new('ornaateRailing-11.003', me_ornaaterailing_11_003)
ob_ornaaterailing_11_004 = bpy.data.objects.new('ornaateRailing-11.004', me_ornaaterailing_11_004)
ob_ornaaterailing_11_005 = bpy.data.objects.new('ornaateRailing-11.005', me_ornaaterailing_11_005)
ob_ornaaterailing_11_006 = bpy.data.objects.new('ornaateRailing-11.006', me_ornaaterailing_11_006)
ob_ornaaterailing_11_007 = bpy.data.objects.new('ornaateRailing-11.007', me_ornaaterailing_11_007)
ob_ornaaterailing_11_008 = bpy.data.objects.new('ornaateRailing-11.008', me_ornaaterailing_11_008)
ob_ornaaterailing_11_009 = bpy.data.objects.new('ornaateRailing-11.009', me_ornaaterailing_11_009)
ob_ornaaterailing_11_010 = bpy.data.objects.new('ornaateRailing-11.010', me_ornaaterailing_11_010)
ob_ornaaterailing_11_011 = bpy.data.objects.new('ornaateRailing-11.011', me_ornaaterailing_11_011)
ob_ornaaterailing_11_012 = bpy.data.objects.new('ornaateRailing-11.012', me_ornaaterailing_11_012)
ob_ornaaterailing_11_013 = bpy.data.objects.new('ornaateRailing-11.013', me_ornaaterailing_11_013)
ob_ornaaterailing_11_014 = bpy.data.objects.new('ornaateRailing-11.014', me_ornaaterailing_11_014)
ob_ornaaterailing_11_015 = bpy.data.objects.new('ornaateRailing-11.015', me_ornaaterailing_11_015)
ob_ornaaterailing_11_016 = bpy.data.objects.new('ornaateRailing-11.016', me_ornaaterailing_11_016)
ob_ornaaterailing_11_017 = bpy.data.objects.new('ornaateRailing-11.017', me_ornaaterailing_11_017)
ob_ornaaterailing_11_018 = bpy.data.objects.new('ornaateRailing-11.018', me_ornaaterailing_11_018)
ob_ornaaterailing_11_019 = bpy.data.objects.new('ornaateRailing-11.019', me_ornaaterailing_11_019)
ob_ornaaterailing_11_020 = bpy.data.objects.new('ornaateRailing-11.020', me_ornaaterailing_11_020)
ob_ornaaterailing_11_021 = bpy.data.objects.new('ornaateRailing-11.021', me_ornaaterailing_11_021)
ob_ornaaterailing_11_022 = bpy.data.objects.new('ornaateRailing-11.022', me_ornaaterailing_11_022)
ob_cube_010 = bpy.data.objects.new('Cube.010', me_cube_011)
ob_cube_011 = bpy.data.objects.new('Cube.011', me_cube_012)
ob_cube_012 = bpy.data.objects.new('Cube.012', me_cube_013)
ob_cube_013 = bpy.data.objects.new('Cube.013', me_cube_014)
ob_cube_014 = bpy.data.objects.new('Cube.014', me_cube_015)
ob_cube_015 = bpy.data.objects.new('Cube.015', me_cube_016)

# ---- transforms, parenting, visibility, modifiers, constraints
ob_cube.location = (0.0, 0.0, 0.0)
ob_cube.lineart.crease_threshold = 0.0
ob_cube_001.location = (0.4713, -4.629, -5.459)
ob_cube_001.lineart.crease_threshold = 0.0
ob_cube_002.location = (4.489, -4.941, -8.957)
ob_cube_002.rotation_euler = (-0.0, 1.571, 0.0)
ob_cube_002.lineart.crease_threshold = 0.0
ob_cube_003.location = (4.948, -4.232, -8.957)
ob_cube_003.rotation_euler = (-1.571, 1.571, 0.0)
ob_cube_003.lineart.crease_threshold = 0.0
ob_cube_004.location = (0.3582, -4.941, -8.957)
ob_cube_004.rotation_euler = (-0.0, 1.571, 0.0)
ob_cube_004.lineart.crease_threshold = 0.0
ob_cube_005.location = (-4.507, -0.2797, -8.957)
ob_cube_005.rotation_euler = (0.8119, 1.571, 0.0)
ob_cube_005.lineart.crease_threshold = 0.0
ob_cube_006.location = (-4.448, 4.872, -8.957)
ob_cube_006.rotation_euler = (0.01275, 1.571, 0.0)
ob_cube_006.lineart.crease_threshold = 0.0
ob_cube_007.location = (-4.971, 4.429, -8.957)
ob_cube_007.rotation_euler = (-1.558, 1.571, 0.0)
ob_cube_007.lineart.crease_threshold = 0.0
ob_cube_008.location = (4.318, 4.872, -8.957)
ob_cube_008.rotation_euler = (0.01275, 1.571, 0.0)
ob_cube_008.lineart.crease_threshold = 0.0
ob_cube_009.location = (4.958, 4.429, -8.957)
ob_cube_009.rotation_euler = (-1.558, 1.571, 0.0)
ob_cube_009.lineart.crease_threshold = 0.0
ob_ornaaterailing_11.location = (1.094, -4.984, 5.404)
ob_ornaaterailing_11.lineart.crease_threshold = 0.0
ob_ornaaterailing_11_001.location = (2.555, -4.984, 5.404)
ob_ornaaterailing_11_001.lineart.crease_threshold = 0.0
ob_ornaaterailing_11_002.location = (4.001, -4.984, 5.404)
ob_ornaaterailing_11_002.lineart.crease_threshold = 0.0
ob_ornaaterailing_11_003.location = (1.136, 4.923, 5.404)
ob_ornaaterailing_11_003.lineart.crease_threshold = 0.0
ob_ornaaterailing_11_004.location = (2.598, 4.923, 5.404)
ob_ornaaterailing_11_004.lineart.crease_threshold = 0.0
ob_ornaaterailing_11_005.location = (4.044, 4.923, 5.404)
ob_ornaaterailing_11_005.lineart.crease_threshold = 0.0
ob_ornaaterailing_11_006.location = (-3.215, 4.923, 5.404)
ob_ornaaterailing_11_006.lineart.crease_threshold = 0.0
ob_ornaaterailing_11_007.location = (-1.754, 4.923, 5.404)
ob_ornaaterailing_11_007.lineart.crease_threshold = 0.0
ob_ornaaterailing_11_008.location = (-0.308, 4.923, 5.404)
ob_ornaaterailing_11_008.lineart.crease_threshold = 0.0
ob_ornaaterailing_11_009.location = (4.819, 1.389, 5.404)
ob_ornaaterailing_11_009.rotation_euler = (0.0, -0.0, 1.571)
ob_ornaaterailing_11_009.lineart.crease_threshold = 0.0
ob_ornaaterailing_11_010.location = (4.819, 2.85, 5.404)
ob_ornaaterailing_11_010.rotation_euler = (0.0, -0.0, 1.571)
ob_ornaaterailing_11_010.lineart.crease_threshold = 0.0
ob_ornaaterailing_11_011.location = (4.819, 4.296, 5.404)
ob_ornaaterailing_11_011.rotation_euler = (0.0, -0.0, 1.571)
ob_ornaaterailing_11_011.lineart.crease_threshold = 0.0
ob_ornaaterailing_11_012.location = (4.819, -0.05957, 5.404)
ob_ornaaterailing_11_012.rotation_euler = (0.0, -0.0, 1.571)
ob_ornaaterailing_11_012.lineart.crease_threshold = 0.0
ob_ornaaterailing_11_013.location = (4.819, -1.525, 5.404)
ob_ornaaterailing_11_013.rotation_euler = (0.0, -0.0, 1.571)
ob_ornaaterailing_11_013.lineart.crease_threshold = 0.0
ob_ornaaterailing_11_014.location = (4.819, -2.987, 5.404)
ob_ornaaterailing_11_014.rotation_euler = (0.0, -0.0, 1.571)
ob_ornaaterailing_11_014.lineart.crease_threshold = 0.0
ob_ornaaterailing_11_015.location = (4.819, -4.387, 5.404)
ob_ornaaterailing_11_015.rotation_euler = (0.0, -0.0, 1.571)
ob_ornaaterailing_11_015.lineart.crease_threshold = 0.0
ob_ornaaterailing_11_016.location = (-4.871, 1.389, 5.404)
ob_ornaaterailing_11_016.rotation_euler = (0.0, -0.0, 1.571)
ob_ornaaterailing_11_016.lineart.crease_threshold = 0.0
ob_ornaaterailing_11_017.location = (-4.871, 2.85, 5.404)
ob_ornaaterailing_11_017.rotation_euler = (0.0, -0.0, 1.571)
ob_ornaaterailing_11_017.lineart.crease_threshold = 0.0
ob_ornaaterailing_11_018.location = (-4.871, 4.296, 5.404)
ob_ornaaterailing_11_018.rotation_euler = (0.0, -0.0, 1.571)
ob_ornaaterailing_11_018.lineart.crease_threshold = 0.0
ob_ornaaterailing_11_019.location = (-4.069, -0.7019, 5.404)
ob_ornaaterailing_11_019.rotation_euler = (0.0, -0.0, -0.7912)
ob_ornaaterailing_11_019.lineart.crease_threshold = 0.0
ob_ornaaterailing_11_020.location = (-2.98, -1.804, 5.404)
ob_ornaaterailing_11_020.rotation_euler = (0.0, -0.0, -0.7912)
ob_ornaaterailing_11_020.lineart.crease_threshold = 0.0
ob_ornaaterailing_11_021.location = (-1.912, -2.885, 5.404)
ob_ornaaterailing_11_021.rotation_euler = (0.0, -0.0, -0.7912)
ob_ornaaterailing_11_021.lineart.crease_threshold = 0.0
ob_ornaaterailing_11_022.location = (-0.8612, -3.947, 5.404)
ob_ornaaterailing_11_022.rotation_euler = (0.0, -0.0, -0.7912)
ob_ornaaterailing_11_022.lineart.crease_threshold = 0.0
ob_cube_010.location = (0.0, 0.0, 0.0)
ob_cube_010.lineart.crease_threshold = 0.0
ob_cube_011.location = (0.0, 0.0, 0.0)
ob_cube_011.lineart.crease_threshold = 0.0
ob_cube_012.location = (0.0, 0.0, 0.0)
ob_cube_012.lineart.crease_threshold = 0.0
ob_cube_013.location = (0.0, 0.0, 0.0)
ob_cube_013.lineart.crease_threshold = 0.0
ob_cube_014.location = (0.0, 0.0, 0.0)
ob_cube_014.lineart.crease_threshold = 0.0
ob_cube_015.location = (0.0, 0.0, 0.0)
ob_cube_015.lineart.crease_threshold = 0.0

# ---- collection membership
col_collection.objects.link(ob_cube)
col_collection.objects.link(ob_cube_001)
col_collection.objects.link(ob_cube_002)
col_collection.objects.link(ob_cube_003)
col_collection.objects.link(ob_cube_004)
col_collection.objects.link(ob_cube_005)
col_collection.objects.link(ob_cube_006)
col_collection.objects.link(ob_cube_007)
col_collection.objects.link(ob_cube_008)
col_collection.objects.link(ob_cube_009)
col_collection.objects.link(ob_ornaaterailing_11)
col_collection.objects.link(ob_ornaaterailing_11_001)
col_collection.objects.link(ob_ornaaterailing_11_002)
col_collection.objects.link(ob_ornaaterailing_11_003)
col_collection.objects.link(ob_ornaaterailing_11_004)
col_collection.objects.link(ob_ornaaterailing_11_005)
col_collection.objects.link(ob_ornaaterailing_11_006)
col_collection.objects.link(ob_ornaaterailing_11_007)
col_collection.objects.link(ob_ornaaterailing_11_008)
col_collection.objects.link(ob_ornaaterailing_11_009)
col_collection.objects.link(ob_ornaaterailing_11_010)
col_collection.objects.link(ob_ornaaterailing_11_011)
col_collection.objects.link(ob_ornaaterailing_11_012)
col_collection.objects.link(ob_ornaaterailing_11_013)
col_collection.objects.link(ob_ornaaterailing_11_014)
col_collection.objects.link(ob_ornaaterailing_11_015)
col_collection.objects.link(ob_ornaaterailing_11_016)
col_collection.objects.link(ob_ornaaterailing_11_017)
col_collection.objects.link(ob_ornaaterailing_11_018)
col_collection.objects.link(ob_ornaaterailing_11_019)
col_collection.objects.link(ob_ornaaterailing_11_020)
col_collection.objects.link(ob_ornaaterailing_11_021)
col_collection.objects.link(ob_ornaaterailing_11_022)
col_collection.objects.link(ob_cube_010)
col_collection.objects.link(ob_cube_011)
col_collection.objects.link(ob_cube_012)
col_collection.objects.link(ob_cube_013)
col_collection.objects.link(ob_cube_014)
col_collection.objects.link(ob_cube_015)

# ---- scene / render settings (as saved in the file)
scene.frame_start = 1; scene.frame_end = 250; scene.frame_set(1)
scene.render.engine = 'BLENDER_EEVEE_NEXT'
scene.cycles.use_denoising = False
scene.cycles.samples = 128
scene.cycles.sampling_pattern = 'TABULATED_SOBOL'
scene.cycles.use_adaptive_sampling = False
scene.cycles.use_light_tree = False
scene.view_settings.view_transform = 'Filmic'
bpy.context.view_layer.update()

# ---- added for rendering (the .blend has no active camera and no usable light): camera, sun
cam_auto = bpy.data.cameras.new('AutoCamera')
cam_auto.lens = 50.0
cam_auto.sensor_width = 36.0
cam_auto.clip_end = 1000.0
ob_auto_camera = bpy.data.objects.new('AutoCamera', cam_auto)
scene.collection.objects.link(ob_auto_camera)
ob_auto_camera.location = (20.3684, -24.4683, 13.8591)
ob_auto_camera.rotation_euler = (1.09748, -7.21219e-08, 0.694738)
scene.camera = ob_auto_camera
light_auto_sun = bpy.data.lights.new('AutoSun', 'SUN')
light_auto_sun.energy = 3.0
light_auto_sun.angle = 0.0523599
ob_auto_sun = bpy.data.objects.new('AutoSun', light_auto_sun)
scene.collection.objects.link(ob_auto_sun)
ob_auto_sun.rotation_euler = (0.872665, 0.174533, 0.523599)
bpy.context.view_layer.update()
